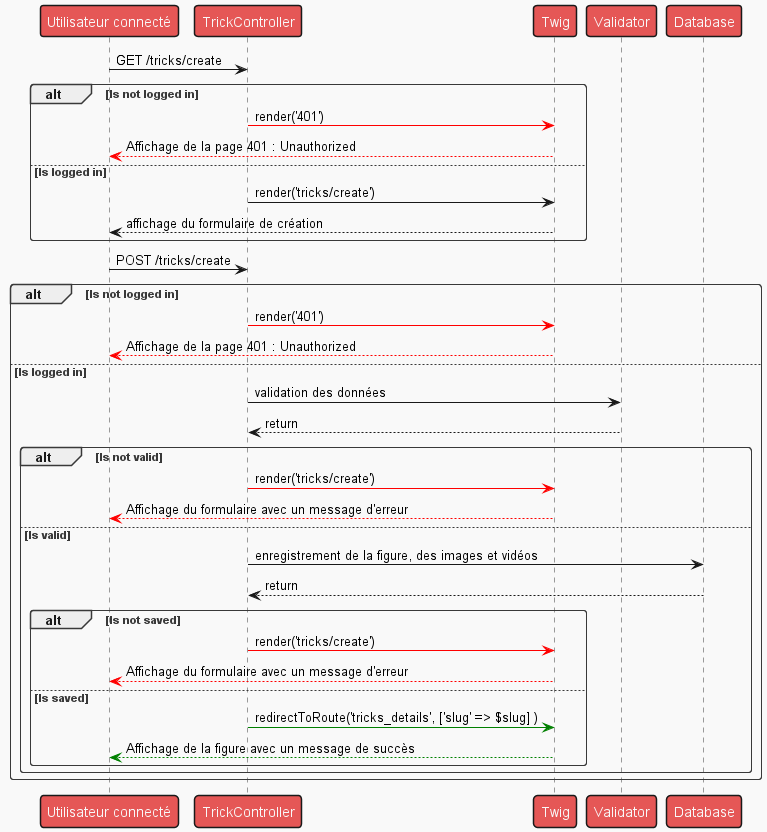

The diagram above was rendered by PlantUML. Its source (embedded in the PNG):
@startuml

!theme mars

Person as "Utilisateur connecté" -> TrickController : GET /tricks/create
alt Is not logged in
    TrickController -[#red]> Twig : render('401')
    Twig -[#red]-> Person : Affichage de la page 401 : Unauthorized
else Is logged in
    TrickController -> Twig : render('tricks/create')
    Twig --> Person : affichage du formulaire de création
end


Person -> TrickController : POST /tricks/create
alt Is not logged in
TrickController -[#red]> Twig : render('401')
Twig -[#red]-> Person : Affichage de la page 401 : Unauthorized
else Is logged in
    TrickController -> Validator : validation des données
    Validator --> TrickController : return

    alt Is not valid
        TrickController -[#red]> Twig : render('tricks/create')
        Twig -[#red]-> Person : Affichage du formulaire avec un message d'erreur
    else Is valid
        TrickController -> Database : enregistrement de la figure, des images et vidéos
        Database --> TrickController : return

        alt Is not saved
            TrickController -[#red]> Twig : render('tricks/create')
            Twig -[#red]-> Person : Affichage du formulaire avec un message d'erreur
        else Is saved
            TrickController -[#green]> Twig : redirectToRoute('tricks_details', ['slug' => $slug] )
            Twig -[#green]-> Person : Affichage de la figure avec un message de succès
        end
    end
end

@enduml